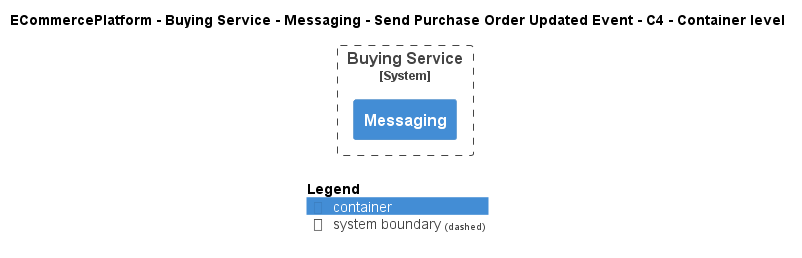

The diagram above was rendered by PlantUML. Its source (embedded in the PNG):
@startuml
!include ..\..\..\..\..\..\..\.c4s\C4_Container.puml

AddElementTag("c4interflow:lifecycle:new", $bgColor=green, $fontColor=#ffffff, $borderColor=green, $shadowing="False")
AddElementTag("c4interflow:lifecycle:changed", $bgColor=orange, $fontColor=#ffffff, $borderColor=orange, $shadowing="False")
AddElementTag("c4interflow:lifecycle:removed", $bgColor=red, $fontColor=#ffffff, $borderColor=red, $shadowing="False")

AddRelTag("c4interflow:lifecycle:new", $textColor=green, $lineColor=green)
AddRelTag("c4interflow:lifecycle:changed", $textColor=orange, $lineColor=orange)
AddRelTag("c4interflow:lifecycle:removed", $textColor=red, $lineColor=red)

SHOW_PERSON_PORTRAIT()
LAYOUT_TOP_DOWN()

skinparam linetype polyline

title ECommercePlatform - Buying Service - Messaging - Send Purchase Order Updated Event - C4 - Container level


System_Boundary(ECommercePlatform.SoftwareSystems.BuyingService, "Buying Service") {
    Container(ECommercePlatform.SoftwareSystems.BuyingService.Containers.Messaging, "Messaging", "", "")
}



SHOW_LEGEND()
@enduml